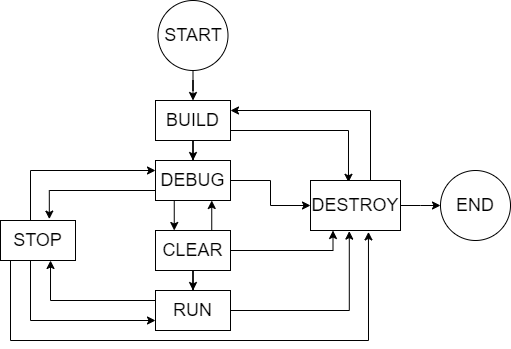

The diagram above was exported from draw.io. Its source (the exported page's mxGraphModel, read from the mxfile embedded in the PNG):
<mxGraphModel dx="1050" dy="549" grid="1" gridSize="10" guides="1" tooltips="1" connect="1" arrows="1" fold="1" page="1" pageScale="1" pageWidth="850" pageHeight="1100" math="0" shadow="0">
  <root>
    <mxCell id="0" />
    <mxCell id="1" parent="0" />
    <mxCell id="EHeRxvXsfGl8Ph9hYjXo-18" style="edgeStyle=orthogonalEdgeStyle;rounded=0;orthogonalLoop=1;jettySize=auto;html=1;entryX=0.5;entryY=0;entryDx=0;entryDy=0;" edge="1" parent="1" source="EHeRxvXsfGl8Ph9hYjXo-1" target="EHeRxvXsfGl8Ph9hYjXo-13">
      <mxGeometry relative="1" as="geometry" />
    </mxCell>
    <mxCell id="EHeRxvXsfGl8Ph9hYjXo-26" style="edgeStyle=orthogonalEdgeStyle;rounded=0;orthogonalLoop=1;jettySize=auto;html=1;entryX=0.422;entryY=0.036;entryDx=0;entryDy=0;entryPerimeter=0;" edge="1" parent="1" source="EHeRxvXsfGl8Ph9hYjXo-1" target="EHeRxvXsfGl8Ph9hYjXo-16">
      <mxGeometry relative="1" as="geometry">
        <Array as="points">
          <mxPoint x="558" y="150" />
        </Array>
      </mxGeometry>
    </mxCell>
    <mxCell id="EHeRxvXsfGl8Ph9hYjXo-1" value="&lt;font style=&quot;font-size: 18px;&quot;&gt;BUILD&lt;/font&gt;" style="rounded=0;whiteSpace=wrap;html=1;" vertex="1" parent="1">
      <mxGeometry x="365" y="120" width="75" height="40" as="geometry" />
    </mxCell>
    <mxCell id="EHeRxvXsfGl8Ph9hYjXo-27" style="edgeStyle=orthogonalEdgeStyle;rounded=0;orthogonalLoop=1;jettySize=auto;html=1;entryX=0;entryY=0.5;entryDx=0;entryDy=0;" edge="1" parent="1" source="EHeRxvXsfGl8Ph9hYjXo-13" target="EHeRxvXsfGl8Ph9hYjXo-16">
      <mxGeometry relative="1" as="geometry" />
    </mxCell>
    <mxCell id="EHeRxvXsfGl8Ph9hYjXo-44" style="edgeStyle=orthogonalEdgeStyle;rounded=0;orthogonalLoop=1;jettySize=auto;html=1;exitX=0.25;exitY=1;exitDx=0;exitDy=0;entryX=0.25;entryY=0;entryDx=0;entryDy=0;" edge="1" parent="1" source="EHeRxvXsfGl8Ph9hYjXo-13" target="EHeRxvXsfGl8Ph9hYjXo-14">
      <mxGeometry relative="1" as="geometry" />
    </mxCell>
    <mxCell id="EHeRxvXsfGl8Ph9hYjXo-52" style="edgeStyle=orthogonalEdgeStyle;rounded=0;orthogonalLoop=1;jettySize=auto;html=1;exitX=0;exitY=0.75;exitDx=0;exitDy=0;entryX=0.651;entryY=-0.035;entryDx=0;entryDy=0;entryPerimeter=0;" edge="1" parent="1" source="EHeRxvXsfGl8Ph9hYjXo-13" target="EHeRxvXsfGl8Ph9hYjXo-17">
      <mxGeometry relative="1" as="geometry" />
    </mxCell>
    <mxCell id="EHeRxvXsfGl8Ph9hYjXo-13" value="&lt;font style=&quot;font-size: 18px;&quot;&gt;DEBUG&lt;/font&gt;" style="rounded=0;whiteSpace=wrap;html=1;" vertex="1" parent="1">
      <mxGeometry x="365" y="180" width="75" height="40" as="geometry" />
    </mxCell>
    <mxCell id="EHeRxvXsfGl8Ph9hYjXo-21" style="edgeStyle=orthogonalEdgeStyle;rounded=0;orthogonalLoop=1;jettySize=auto;html=1;entryX=0.5;entryY=0;entryDx=0;entryDy=0;" edge="1" parent="1" source="EHeRxvXsfGl8Ph9hYjXo-14" target="EHeRxvXsfGl8Ph9hYjXo-15">
      <mxGeometry relative="1" as="geometry" />
    </mxCell>
    <mxCell id="EHeRxvXsfGl8Ph9hYjXo-28" style="edgeStyle=orthogonalEdgeStyle;rounded=0;orthogonalLoop=1;jettySize=auto;html=1;entryX=0.25;entryY=1;entryDx=0;entryDy=0;" edge="1" parent="1" source="EHeRxvXsfGl8Ph9hYjXo-14" target="EHeRxvXsfGl8Ph9hYjXo-16">
      <mxGeometry relative="1" as="geometry" />
    </mxCell>
    <mxCell id="EHeRxvXsfGl8Ph9hYjXo-45" style="edgeStyle=orthogonalEdgeStyle;rounded=0;orthogonalLoop=1;jettySize=auto;html=1;exitX=0.75;exitY=0;exitDx=0;exitDy=0;entryX=0.75;entryY=1;entryDx=0;entryDy=0;" edge="1" parent="1" source="EHeRxvXsfGl8Ph9hYjXo-14" target="EHeRxvXsfGl8Ph9hYjXo-13">
      <mxGeometry relative="1" as="geometry" />
    </mxCell>
    <mxCell id="EHeRxvXsfGl8Ph9hYjXo-14" value="&lt;font style=&quot;font-size: 18px;&quot;&gt;CLEAR&lt;/font&gt;" style="rounded=0;whiteSpace=wrap;html=1;" vertex="1" parent="1">
      <mxGeometry x="365" y="250" width="75" height="40" as="geometry" />
    </mxCell>
    <mxCell id="EHeRxvXsfGl8Ph9hYjXo-29" style="edgeStyle=orthogonalEdgeStyle;rounded=0;orthogonalLoop=1;jettySize=auto;html=1;entryX=0.431;entryY=1.012;entryDx=0;entryDy=0;entryPerimeter=0;" edge="1" parent="1" source="EHeRxvXsfGl8Ph9hYjXo-15" target="EHeRxvXsfGl8Ph9hYjXo-16">
      <mxGeometry relative="1" as="geometry" />
    </mxCell>
    <mxCell id="EHeRxvXsfGl8Ph9hYjXo-51" style="edgeStyle=orthogonalEdgeStyle;rounded=0;orthogonalLoop=1;jettySize=auto;html=1;exitX=0;exitY=0.25;exitDx=0;exitDy=0;entryX=0.667;entryY=1;entryDx=0;entryDy=0;entryPerimeter=0;" edge="1" parent="1" source="EHeRxvXsfGl8Ph9hYjXo-15" target="EHeRxvXsfGl8Ph9hYjXo-17">
      <mxGeometry relative="1" as="geometry" />
    </mxCell>
    <mxCell id="EHeRxvXsfGl8Ph9hYjXo-15" value="&lt;font style=&quot;font-size: 18px;&quot;&gt;RUN&lt;/font&gt;" style="rounded=0;whiteSpace=wrap;html=1;" vertex="1" parent="1">
      <mxGeometry x="365" y="310" width="75" height="40" as="geometry" />
    </mxCell>
    <mxCell id="EHeRxvXsfGl8Ph9hYjXo-31" style="edgeStyle=orthogonalEdgeStyle;rounded=0;orthogonalLoop=1;jettySize=auto;html=1;" edge="1" parent="1" source="EHeRxvXsfGl8Ph9hYjXo-16">
      <mxGeometry relative="1" as="geometry">
        <mxPoint x="650" y="225" as="targetPoint" />
      </mxGeometry>
    </mxCell>
    <mxCell id="EHeRxvXsfGl8Ph9hYjXo-48" style="edgeStyle=orthogonalEdgeStyle;rounded=0;orthogonalLoop=1;jettySize=auto;html=1;exitX=0.75;exitY=0;exitDx=0;exitDy=0;entryX=1;entryY=0.25;entryDx=0;entryDy=0;" edge="1" parent="1" source="EHeRxvXsfGl8Ph9hYjXo-16" target="EHeRxvXsfGl8Ph9hYjXo-1">
      <mxGeometry relative="1" as="geometry">
        <Array as="points">
          <mxPoint x="580" y="200" />
          <mxPoint x="580" y="130" />
        </Array>
      </mxGeometry>
    </mxCell>
    <mxCell id="EHeRxvXsfGl8Ph9hYjXo-16" value="&lt;font style=&quot;font-size: 18px;&quot;&gt;DESTROY&lt;/font&gt;" style="rounded=0;whiteSpace=wrap;html=1;" vertex="1" parent="1">
      <mxGeometry x="520" y="200" width="90" height="50" as="geometry" />
    </mxCell>
    <mxCell id="EHeRxvXsfGl8Ph9hYjXo-42" style="edgeStyle=orthogonalEdgeStyle;rounded=0;orthogonalLoop=1;jettySize=auto;html=1;entryX=0;entryY=0.75;entryDx=0;entryDy=0;" edge="1" parent="1" source="EHeRxvXsfGl8Ph9hYjXo-17" target="EHeRxvXsfGl8Ph9hYjXo-15">
      <mxGeometry relative="1" as="geometry">
        <Array as="points">
          <mxPoint x="240" y="340" />
        </Array>
      </mxGeometry>
    </mxCell>
    <mxCell id="EHeRxvXsfGl8Ph9hYjXo-43" style="edgeStyle=orthogonalEdgeStyle;rounded=0;orthogonalLoop=1;jettySize=auto;html=1;entryX=0;entryY=0.25;entryDx=0;entryDy=0;" edge="1" parent="1" source="EHeRxvXsfGl8Ph9hYjXo-17" target="EHeRxvXsfGl8Ph9hYjXo-13">
      <mxGeometry relative="1" as="geometry">
        <Array as="points">
          <mxPoint x="240" y="190" />
        </Array>
      </mxGeometry>
    </mxCell>
    <mxCell id="EHeRxvXsfGl8Ph9hYjXo-50" style="edgeStyle=orthogonalEdgeStyle;rounded=0;orthogonalLoop=1;jettySize=auto;html=1;exitX=0.25;exitY=1;exitDx=0;exitDy=0;entryX=0.644;entryY=1.028;entryDx=0;entryDy=0;entryPerimeter=0;" edge="1" parent="1" source="EHeRxvXsfGl8Ph9hYjXo-17" target="EHeRxvXsfGl8Ph9hYjXo-16">
      <mxGeometry relative="1" as="geometry">
        <Array as="points">
          <mxPoint x="220" y="280" />
          <mxPoint x="220" y="360" />
          <mxPoint x="578" y="360" />
        </Array>
      </mxGeometry>
    </mxCell>
    <mxCell id="EHeRxvXsfGl8Ph9hYjXo-17" value="&lt;font style=&quot;font-size: 18px;&quot;&gt;STOP&lt;/font&gt;" style="rounded=0;whiteSpace=wrap;html=1;" vertex="1" parent="1">
      <mxGeometry x="210" y="240" width="75" height="40" as="geometry" />
    </mxCell>
    <mxCell id="EHeRxvXsfGl8Ph9hYjXo-32" value="&lt;font style=&quot;font-size: 18px;&quot;&gt;END&lt;/font&gt;" style="ellipse;whiteSpace=wrap;html=1;" vertex="1" parent="1">
      <mxGeometry x="650" y="190" width="70" height="70" as="geometry" />
    </mxCell>
    <mxCell id="EHeRxvXsfGl8Ph9hYjXo-38" style="edgeStyle=orthogonalEdgeStyle;rounded=0;orthogonalLoop=1;jettySize=auto;html=1;entryX=0.5;entryY=0;entryDx=0;entryDy=0;" edge="1" parent="1" source="EHeRxvXsfGl8Ph9hYjXo-34" target="EHeRxvXsfGl8Ph9hYjXo-1">
      <mxGeometry relative="1" as="geometry" />
    </mxCell>
    <mxCell id="EHeRxvXsfGl8Ph9hYjXo-34" value="&lt;font style=&quot;font-size: 18px;&quot;&gt;START&lt;/font&gt;" style="ellipse;whiteSpace=wrap;html=1;" vertex="1" parent="1">
      <mxGeometry x="367.5" y="20" width="70" height="70" as="geometry" />
    </mxCell>
  </root>
</mxGraphModel>